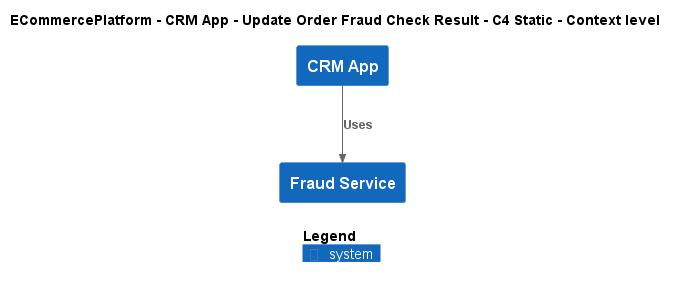

The diagram above was rendered by PlantUML. Its source (embedded in the PNG):
@startuml
!include ..\..\..\..\..\.c4s\C4_Context.puml

AddElementTag("c4interflow:lifecycle:new", $bgColor=green, $fontColor=#ffffff, $borderColor=green, $shadowing="False")
AddElementTag("c4interflow:lifecycle:changed", $bgColor=orange, $fontColor=#ffffff, $borderColor=orange, $shadowing="False")
AddElementTag("c4interflow:lifecycle:removed", $bgColor=red, $fontColor=#ffffff, $borderColor=red, $shadowing="False")

AddRelTag("c4interflow:lifecycle:new", $textColor=green, $lineColor=green)
AddRelTag("c4interflow:lifecycle:changed", $textColor=orange, $lineColor=orange)
AddRelTag("c4interflow:lifecycle:removed", $textColor=red, $lineColor=red)

SHOW_PERSON_PORTRAIT()
LAYOUT_TOP_DOWN()

skinparam linetype polyline

title ECommercePlatform - CRM App - Update Order Fraud Check Result - C4 Static - Context level

System(ECommercePlatform.SoftwareSystems.CRMApp, "CRM App", "")
System(ECommercePlatform.SoftwareSystems.FraudService, "Fraud Service", "")

Rel(ECommercePlatform.SoftwareSystems.CRMApp, ECommercePlatform.SoftwareSystems.FraudService, "Uses")


SHOW_LEGEND()
@enduml